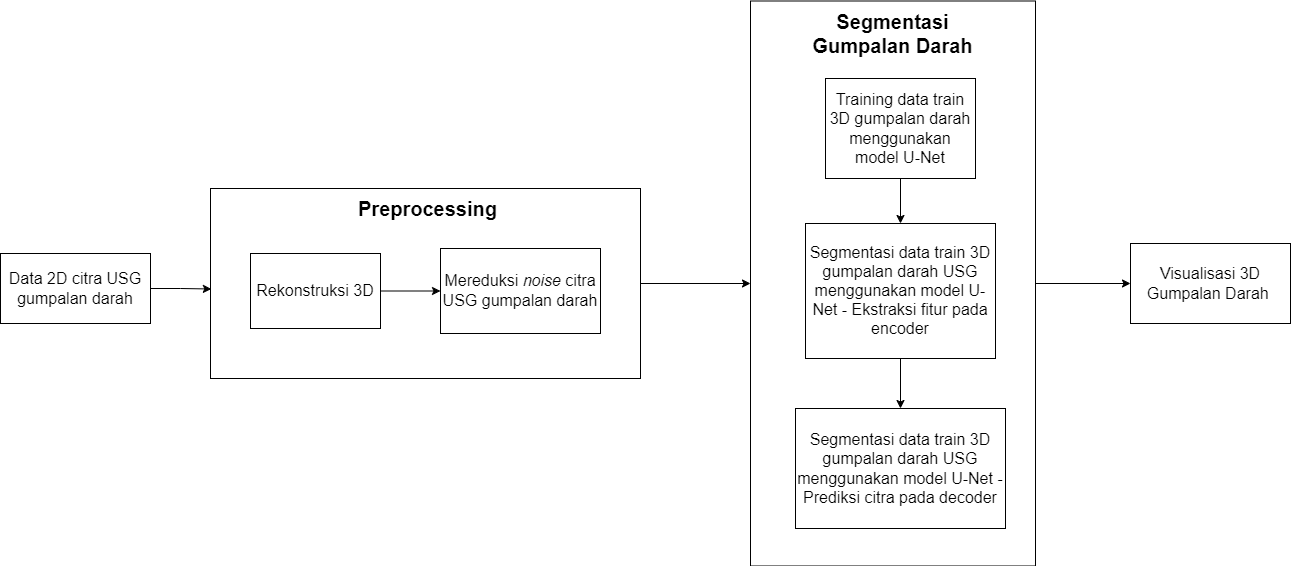

The diagram above was exported from draw.io. Its source (the exported page's mxGraphModel, read from the mxfile embedded in the PNG):
<mxGraphModel dx="1363" dy="1959" grid="1" gridSize="10" guides="1" tooltips="1" connect="1" arrows="1" fold="1" page="1" pageScale="1" pageWidth="827" pageHeight="1169" math="0" shadow="0">
  <root>
    <mxCell id="0" />
    <mxCell id="1" parent="0" />
    <mxCell id="iBbowppRWLFy6oPZF5kt-16" value="" style="edgeStyle=orthogonalEdgeStyle;rounded=0;orthogonalLoop=1;jettySize=auto;html=1;" parent="1" source="iBbowppRWLFy6oPZF5kt-2" target="NyfceT_Hu-86A9ZvDIcz-23" edge="1">
      <mxGeometry relative="1" as="geometry" />
    </mxCell>
    <mxCell id="iBbowppRWLFy6oPZF5kt-2" value="" style="rounded=0;whiteSpace=wrap;html=1;" parent="1" vertex="1">
      <mxGeometry x="400" y="-40" width="430" height="190" as="geometry" />
    </mxCell>
    <mxCell id="iBbowppRWLFy6oPZF5kt-17" style="edgeStyle=orthogonalEdgeStyle;rounded=0;orthogonalLoop=1;jettySize=auto;html=1;" parent="1" source="NyfceT_Hu-86A9ZvDIcz-23" target="NyfceT_Hu-86A9ZvDIcz-11" edge="1">
      <mxGeometry relative="1" as="geometry" />
    </mxCell>
    <mxCell id="NyfceT_Hu-86A9ZvDIcz-23" value="" style="rounded=0;whiteSpace=wrap;html=1;" parent="1" vertex="1">
      <mxGeometry x="940" y="-227.5" width="285" height="565" as="geometry" />
    </mxCell>
    <mxCell id="iBbowppRWLFy6oPZF5kt-5" style="edgeStyle=orthogonalEdgeStyle;rounded=0;orthogonalLoop=1;jettySize=auto;html=1;entryX=0.002;entryY=0.529;entryDx=0;entryDy=0;entryPerimeter=0;" parent="1" source="NyfceT_Hu-86A9ZvDIcz-1" target="iBbowppRWLFy6oPZF5kt-2" edge="1">
      <mxGeometry relative="1" as="geometry">
        <mxPoint x="370" y="75" as="targetPoint" />
      </mxGeometry>
    </mxCell>
    <mxCell id="NyfceT_Hu-86A9ZvDIcz-1" value="&lt;font style=&quot;font-size: 16px;&quot;&gt;Data 2D citra USG gumpalan darah&lt;/font&gt;" style="rounded=0;whiteSpace=wrap;html=1;" parent="1" vertex="1">
      <mxGeometry x="190" y="25" width="150" height="70" as="geometry" />
    </mxCell>
    <mxCell id="NyfceT_Hu-86A9ZvDIcz-3" value="&lt;span style=&quot;font-size: 16px;&quot;&gt;Mereduksi &lt;i&gt;noise &lt;/i&gt;citra USG gumpalan darah&lt;/span&gt;" style="rounded=0;whiteSpace=wrap;html=1;" parent="1" vertex="1">
      <mxGeometry x="630" y="20" width="160" height="85" as="geometry" />
    </mxCell>
    <mxCell id="NyfceT_Hu-86A9ZvDIcz-32" value="" style="edgeStyle=orthogonalEdgeStyle;rounded=0;orthogonalLoop=1;jettySize=auto;html=1;" parent="1" source="NyfceT_Hu-86A9ZvDIcz-7" target="NyfceT_Hu-86A9ZvDIcz-8" edge="1">
      <mxGeometry relative="1" as="geometry" />
    </mxCell>
    <mxCell id="NyfceT_Hu-86A9ZvDIcz-7" value="&lt;font style=&quot;font-size: 16px;&quot;&gt;Training data train 3D gumpalan darah menggunakan model U-Net&lt;/font&gt;" style="rounded=0;whiteSpace=wrap;html=1;" parent="1" vertex="1">
      <mxGeometry x="1015" y="-150" width="150" height="100" as="geometry" />
    </mxCell>
    <mxCell id="NyfceT_Hu-86A9ZvDIcz-33" value="" style="edgeStyle=orthogonalEdgeStyle;rounded=0;orthogonalLoop=1;jettySize=auto;html=1;" parent="1" source="NyfceT_Hu-86A9ZvDIcz-8" target="NyfceT_Hu-86A9ZvDIcz-9" edge="1">
      <mxGeometry relative="1" as="geometry" />
    </mxCell>
    <mxCell id="NyfceT_Hu-86A9ZvDIcz-8" value="&lt;font style=&quot;font-size: 16px;&quot;&gt;Segmentasi data train 3D gumpalan darah USG menggunakan model U-Net - Ekstraksi fitur pada encoder&lt;/font&gt;" style="rounded=0;whiteSpace=wrap;html=1;" parent="1" vertex="1">
      <mxGeometry x="995" y="-5" width="190" height="135" as="geometry" />
    </mxCell>
    <mxCell id="NyfceT_Hu-86A9ZvDIcz-9" value="&lt;font style=&quot;font-size: 16px;&quot;&gt;Segmentasi data train 3D gumpalan darah USG menggunakan model U-Net - Prediksi citra pada decoder&lt;/font&gt;" style="rounded=0;whiteSpace=wrap;html=1;" parent="1" vertex="1">
      <mxGeometry x="985" y="180" width="210" height="120" as="geometry" />
    </mxCell>
    <mxCell id="NyfceT_Hu-86A9ZvDIcz-11" value="&lt;font style=&quot;font-size: 16px;&quot;&gt;Visualisasi 3D Gumpalan Darah&amp;nbsp;&lt;/font&gt;" style="rounded=0;whiteSpace=wrap;html=1;" parent="1" vertex="1">
      <mxGeometry x="1320" y="15" width="160" height="80" as="geometry" />
    </mxCell>
    <mxCell id="NyfceT_Hu-86A9ZvDIcz-24" value="&lt;font size=&quot;1&quot; style=&quot;&quot;&gt;&lt;b style=&quot;font-size: 20px;&quot;&gt;Segmentasi Gumpalan Darah&lt;/b&gt;&lt;/font&gt;" style="rounded=0;whiteSpace=wrap;html=1;strokeColor=none;" parent="1" vertex="1">
      <mxGeometry x="995" y="-210" width="175" height="30" as="geometry" />
    </mxCell>
    <mxCell id="iBbowppRWLFy6oPZF5kt-9" style="edgeStyle=orthogonalEdgeStyle;rounded=0;orthogonalLoop=1;jettySize=auto;html=1;entryX=0;entryY=0.5;entryDx=0;entryDy=0;" parent="1" source="iBbowppRWLFy6oPZF5kt-7" target="NyfceT_Hu-86A9ZvDIcz-3" edge="1">
      <mxGeometry relative="1" as="geometry" />
    </mxCell>
    <mxCell id="iBbowppRWLFy6oPZF5kt-7" value="&lt;span style=&quot;font-size: 16px;&quot;&gt;Rekonstruksi 3D&lt;/span&gt;" style="rounded=0;whiteSpace=wrap;html=1;" parent="1" vertex="1">
      <mxGeometry x="440" y="25" width="130" height="75" as="geometry" />
    </mxCell>
    <mxCell id="iBbowppRWLFy6oPZF5kt-14" value="&lt;b style=&quot;&quot;&gt;&lt;font style=&quot;font-size: 20px;&quot;&gt;Preprocessing&lt;/font&gt;&lt;/b&gt;" style="rounded=0;whiteSpace=wrap;html=1;strokeColor=none;" parent="1" vertex="1">
      <mxGeometry x="550" y="-30" width="135" height="20" as="geometry" />
    </mxCell>
  </root>
</mxGraphModel>